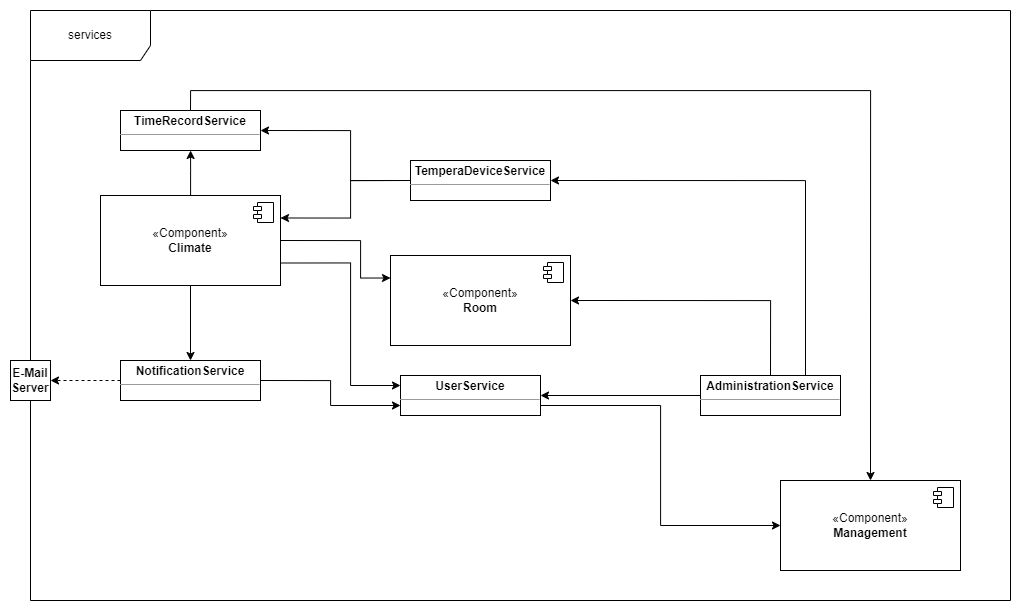

The diagram above was exported from draw.io. Its source (the exported page's mxGraphModel, read from the mxfile embedded in the PNG):
<mxGraphModel dx="4045" dy="949" grid="1" gridSize="10" guides="1" tooltips="1" connect="1" arrows="1" fold="1" page="1" pageScale="1" pageWidth="850" pageHeight="1100" math="0" shadow="0">
  <root>
    <mxCell id="0" />
    <mxCell id="1" parent="0" />
    <mxCell id="2" value="services" style="shape=umlFrame;whiteSpace=wrap;html=1;pointerEvents=0;width=120;height=50;" vertex="1" parent="1">
      <mxGeometry x="-980" y="1150" width="980" height="590" as="geometry" />
    </mxCell>
    <mxCell id="3" style="edgeStyle=orthogonalEdgeStyle;rounded=0;orthogonalLoop=1;jettySize=auto;html=1;exitX=0;exitY=0.5;exitDx=0;exitDy=0;entryX=1;entryY=0.5;entryDx=0;entryDy=0;dashed=1;" edge="1" source="24" target="9" parent="1">
      <mxGeometry relative="1" as="geometry">
        <mxPoint x="-910" y="1519.9999999999995" as="sourcePoint" />
      </mxGeometry>
    </mxCell>
    <mxCell id="4" style="edgeStyle=orthogonalEdgeStyle;rounded=0;orthogonalLoop=1;jettySize=auto;html=1;exitX=1;exitY=0.5;exitDx=0;exitDy=0;entryX=0;entryY=0.75;entryDx=0;entryDy=0;" edge="1" source="24" target="26" parent="1">
      <mxGeometry relative="1" as="geometry">
        <mxPoint x="-730" y="1519.9999999999995" as="sourcePoint" />
        <mxPoint x="-620" y="1559.9999999999995" as="targetPoint" />
      </mxGeometry>
    </mxCell>
    <mxCell id="5" style="edgeStyle=orthogonalEdgeStyle;rounded=0;orthogonalLoop=1;jettySize=auto;html=1;exitX=0;exitY=0.5;exitDx=0;exitDy=0;entryX=1;entryY=0.5;entryDx=0;entryDy=0;" edge="1" source="23" target="22" parent="1">
      <mxGeometry relative="1" as="geometry">
        <mxPoint x="-620" y="1320" as="sourcePoint" />
        <mxPoint x="-730" y="1260" as="targetPoint" />
        <Array as="points">
          <mxPoint x="-660" y="1320" />
          <mxPoint x="-660" y="1270" />
        </Array>
      </mxGeometry>
    </mxCell>
    <mxCell id="6" style="edgeStyle=orthogonalEdgeStyle;rounded=0;orthogonalLoop=1;jettySize=auto;html=1;exitX=0;exitY=0.5;exitDx=0;exitDy=0;entryX=1;entryY=0.25;entryDx=0;entryDy=0;" edge="1" source="23" target="19" parent="1">
      <mxGeometry relative="1" as="geometry">
        <mxPoint x="-620" y="1320" as="sourcePoint" />
        <Array as="points">
          <mxPoint x="-660" y="1320" />
          <mxPoint x="-660" y="1358" />
        </Array>
      </mxGeometry>
    </mxCell>
    <mxCell id="7" value="«Component»&lt;br&gt;&lt;b&gt;Room&lt;/b&gt;" style="html=1;dropTarget=0;whiteSpace=wrap;" vertex="1" parent="1">
      <mxGeometry x="-620" y="1395" width="180" height="90" as="geometry" />
    </mxCell>
    <mxCell id="8" value="" style="shape=module;jettyWidth=8;jettyHeight=4;" vertex="1" parent="7">
      <mxGeometry x="1" width="20" height="20" relative="1" as="geometry">
        <mxPoint x="-27" y="7" as="offset" />
      </mxGeometry>
    </mxCell>
    <mxCell id="9" value="&lt;b&gt;E-Mail Server&lt;/b&gt;" style="whiteSpace=wrap;html=1;aspect=fixed;" vertex="1" parent="1">
      <mxGeometry x="-1000" y="1500" width="40" height="40" as="geometry" />
    </mxCell>
    <mxCell id="10" style="edgeStyle=orthogonalEdgeStyle;rounded=0;orthogonalLoop=1;jettySize=auto;html=1;exitX=0.5;exitY=0;exitDx=0;exitDy=0;entryX=1;entryY=0.5;entryDx=0;entryDy=0;" edge="1" source="27" target="7" parent="1">
      <mxGeometry relative="1" as="geometry">
        <mxPoint x="-270" y="1489.9999999999995" as="sourcePoint" />
      </mxGeometry>
    </mxCell>
    <mxCell id="11" style="edgeStyle=orthogonalEdgeStyle;rounded=0;orthogonalLoop=1;jettySize=auto;html=1;exitX=0.75;exitY=0;exitDx=0;exitDy=0;entryX=1;entryY=0.5;entryDx=0;entryDy=0;" edge="1" source="27" target="23" parent="1">
      <mxGeometry relative="1" as="geometry">
        <mxPoint x="-270" y="1489.9999999999995" as="sourcePoint" />
        <mxPoint x="-440" y="1320" as="targetPoint" />
      </mxGeometry>
    </mxCell>
    <mxCell id="12" style="edgeStyle=orthogonalEdgeStyle;rounded=0;orthogonalLoop=1;jettySize=auto;html=1;exitX=0;exitY=0.5;exitDx=0;exitDy=0;entryX=1;entryY=0.5;entryDx=0;entryDy=0;" edge="1" source="27" target="26" parent="1">
      <mxGeometry relative="1" as="geometry">
        <mxPoint x="-360" y="1534.9999999999995" as="sourcePoint" />
        <mxPoint x="-440" y="1537.4999999999995" as="targetPoint" />
      </mxGeometry>
    </mxCell>
    <mxCell id="13" value="«Component»&lt;br&gt;&lt;b&gt;Management&lt;/b&gt;" style="html=1;dropTarget=0;whiteSpace=wrap;strokeColor=#000000;" vertex="1" parent="1">
      <mxGeometry x="-230" y="1620" width="180" height="90" as="geometry" />
    </mxCell>
    <mxCell id="14" value="" style="shape=module;jettyWidth=8;jettyHeight=4;" vertex="1" parent="13">
      <mxGeometry x="1" width="20" height="20" relative="1" as="geometry">
        <mxPoint x="-27" y="7" as="offset" />
      </mxGeometry>
    </mxCell>
    <mxCell id="15" style="edgeStyle=orthogonalEdgeStyle;rounded=0;orthogonalLoop=1;jettySize=auto;html=1;exitX=0.5;exitY=1;exitDx=0;exitDy=0;entryX=0.5;entryY=0;entryDx=0;entryDy=0;" edge="1" source="19" target="24" parent="1">
      <mxGeometry relative="1" as="geometry">
        <mxPoint x="-820" y="1474.9999999999995" as="targetPoint" />
      </mxGeometry>
    </mxCell>
    <mxCell id="16" style="edgeStyle=orthogonalEdgeStyle;rounded=0;orthogonalLoop=1;jettySize=auto;html=1;exitX=1;exitY=0.75;exitDx=0;exitDy=0;entryX=0;entryY=0.25;entryDx=0;entryDy=0;" edge="1" source="19" target="26" parent="1">
      <mxGeometry relative="1" as="geometry">
        <mxPoint x="-620" y="1537.4999999999995" as="targetPoint" />
        <Array as="points">
          <mxPoint x="-660" y="1402" />
          <mxPoint x="-660" y="1525" />
        </Array>
      </mxGeometry>
    </mxCell>
    <mxCell id="17" style="edgeStyle=orthogonalEdgeStyle;rounded=0;orthogonalLoop=1;jettySize=auto;html=1;exitX=1;exitY=0.5;exitDx=0;exitDy=0;entryX=0;entryY=0.25;entryDx=0;entryDy=0;" edge="1" source="19" target="7" parent="1">
      <mxGeometry relative="1" as="geometry">
        <Array as="points">
          <mxPoint x="-650" y="1380" />
          <mxPoint x="-650" y="1418" />
        </Array>
      </mxGeometry>
    </mxCell>
    <mxCell id="18" value="" style="edgeStyle=orthogonalEdgeStyle;rounded=0;orthogonalLoop=1;jettySize=auto;html=1;" edge="1" source="19" target="22" parent="1">
      <mxGeometry relative="1" as="geometry">
        <Array as="points">
          <mxPoint x="-820" y="1310" />
          <mxPoint x="-820" y="1310" />
        </Array>
      </mxGeometry>
    </mxCell>
    <mxCell id="19" value="«Component»&lt;br&gt;&lt;b&gt;Climate&lt;/b&gt;" style="html=1;dropTarget=0;whiteSpace=wrap;" vertex="1" parent="1">
      <mxGeometry x="-910" y="1335" width="180" height="90" as="geometry" />
    </mxCell>
    <mxCell id="20" value="" style="shape=module;jettyWidth=8;jettyHeight=4;" vertex="1" parent="19">
      <mxGeometry x="1" width="20" height="20" relative="1" as="geometry">
        <mxPoint x="-27" y="7" as="offset" />
      </mxGeometry>
    </mxCell>
    <mxCell id="21" style="edgeStyle=orthogonalEdgeStyle;rounded=0;orthogonalLoop=1;jettySize=auto;html=1;exitX=0.5;exitY=0;exitDx=0;exitDy=0;entryX=0.5;entryY=0;entryDx=0;entryDy=0;" edge="1" source="22" target="13" parent="1">
      <mxGeometry relative="1" as="geometry" />
    </mxCell>
    <mxCell id="22" value="&lt;p style=&quot;margin:0px;margin-top:4px;text-align:center;&quot;&gt;&lt;b&gt;TimeRecordService&lt;/b&gt;&lt;/p&gt;&lt;hr size=&quot;1&quot;&gt;&lt;div style=&quot;height:2px;&quot;&gt;&lt;/div&gt;" style="verticalAlign=top;align=left;overflow=fill;fontSize=12;fontFamily=Helvetica;html=1;whiteSpace=wrap;" vertex="1" parent="1">
      <mxGeometry x="-890" y="1250" width="140" height="40" as="geometry" />
    </mxCell>
    <mxCell id="23" value="&lt;p style=&quot;margin:0px;margin-top:4px;text-align:center;&quot;&gt;&lt;b&gt;TemperaDeviceService&lt;/b&gt;&lt;/p&gt;&lt;hr size=&quot;1&quot;&gt;&lt;div style=&quot;height:2px;&quot;&gt;&lt;/div&gt;" style="verticalAlign=top;align=left;overflow=fill;fontSize=12;fontFamily=Helvetica;html=1;whiteSpace=wrap;" vertex="1" parent="1">
      <mxGeometry x="-600" y="1300" width="140" height="40" as="geometry" />
    </mxCell>
    <mxCell id="24" value="&lt;p style=&quot;margin:0px;margin-top:4px;text-align:center;&quot;&gt;&lt;b&gt;NotificationService&lt;/b&gt;&lt;/p&gt;&lt;hr size=&quot;1&quot;&gt;&lt;div style=&quot;height:2px;&quot;&gt;&lt;/div&gt;" style="verticalAlign=top;align=left;overflow=fill;fontSize=12;fontFamily=Helvetica;html=1;whiteSpace=wrap;" vertex="1" parent="1">
      <mxGeometry x="-890" y="1500" width="140" height="40" as="geometry" />
    </mxCell>
    <mxCell id="25" style="edgeStyle=orthogonalEdgeStyle;rounded=0;orthogonalLoop=1;jettySize=auto;html=1;exitX=1;exitY=0.75;exitDx=0;exitDy=0;entryX=0;entryY=0.5;entryDx=0;entryDy=0;" edge="1" source="26" target="13" parent="1">
      <mxGeometry relative="1" as="geometry" />
    </mxCell>
    <mxCell id="26" value="&lt;p style=&quot;margin:0px;margin-top:4px;text-align:center;&quot;&gt;&lt;b&gt;UserService&lt;/b&gt;&lt;/p&gt;&lt;hr size=&quot;1&quot;&gt;&lt;div style=&quot;height:2px;&quot;&gt;&lt;/div&gt;" style="verticalAlign=top;align=left;overflow=fill;fontSize=12;fontFamily=Helvetica;html=1;whiteSpace=wrap;" vertex="1" parent="1">
      <mxGeometry x="-610" y="1515" width="140" height="40" as="geometry" />
    </mxCell>
    <mxCell id="27" value="&lt;p style=&quot;margin:0px;margin-top:4px;text-align:center;&quot;&gt;&lt;b&gt;AdministrationService&lt;/b&gt;&lt;/p&gt;&lt;hr size=&quot;1&quot;&gt;&lt;div style=&quot;height:2px;&quot;&gt;&lt;/div&gt;" style="verticalAlign=top;align=left;overflow=fill;fontSize=12;fontFamily=Helvetica;html=1;whiteSpace=wrap;" vertex="1" parent="1">
      <mxGeometry x="-310" y="1515" width="140" height="40" as="geometry" />
    </mxCell>
  </root>
</mxGraphModel>